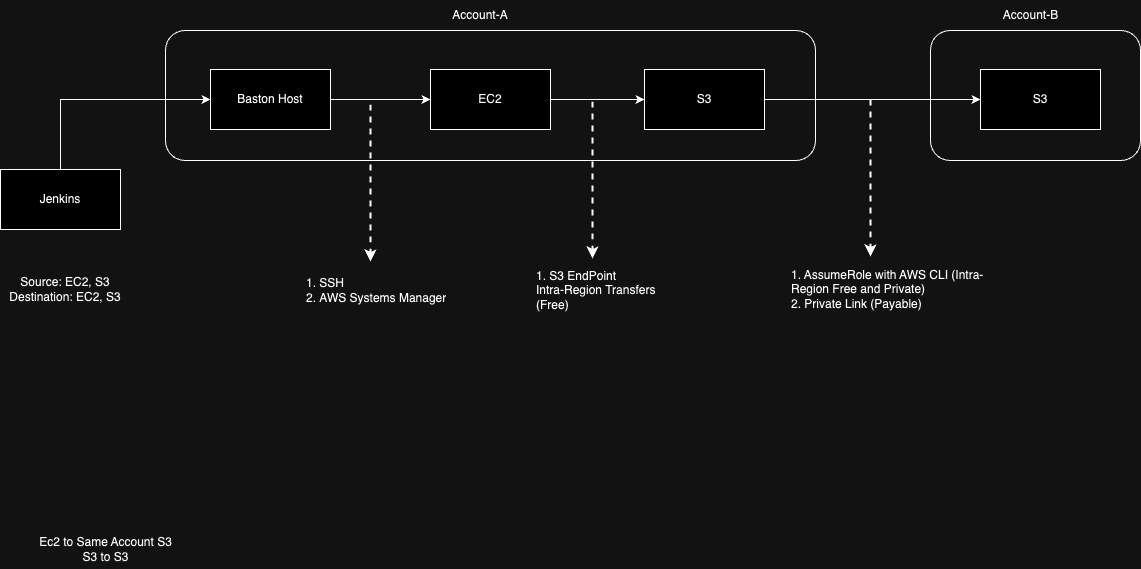

The diagram above was exported from draw.io. Its source (the exported page's mxGraphModel, read from the mxfile embedded in the PNG):
<mxGraphModel dx="2139" dy="792" grid="1" gridSize="10" guides="1" tooltips="1" connect="1" arrows="1" fold="1" page="1" pageScale="1" pageWidth="827" pageHeight="1169" math="0" shadow="0">
  <root>
    <mxCell id="0" />
    <mxCell id="1" parent="0" />
    <mxCell id="XOGWwG1IHcc8FcxE9moC-13" value="" style="rounded=1;whiteSpace=wrap;html=1;fillColor=none;" vertex="1" parent="1">
      <mxGeometry x="900" y="131" width="210" height="130" as="geometry" />
    </mxCell>
    <mxCell id="XOGWwG1IHcc8FcxE9moC-6" value="" style="rounded=1;whiteSpace=wrap;html=1;fillColor=none;" vertex="1" parent="1">
      <mxGeometry x="135" y="131" width="650" height="130" as="geometry" />
    </mxCell>
    <mxCell id="HqkQwBzPNvtc11xBdgsL-1" value="Jenkins" style="rounded=0;whiteSpace=wrap;html=1;" parent="1" vertex="1">
      <mxGeometry x="-30" y="270" width="120" height="60" as="geometry" />
    </mxCell>
    <mxCell id="HqkQwBzPNvtc11xBdgsL-6" value="" style="edgeStyle=orthogonalEdgeStyle;rounded=0;orthogonalLoop=1;jettySize=auto;html=1;" parent="1" source="HqkQwBzPNvtc11xBdgsL-2" target="HqkQwBzPNvtc11xBdgsL-5" edge="1">
      <mxGeometry relative="1" as="geometry" />
    </mxCell>
    <mxCell id="HqkQwBzPNvtc11xBdgsL-2" value="EC2" style="rounded=0;whiteSpace=wrap;html=1;" parent="1" vertex="1">
      <mxGeometry x="400" y="170" width="120" height="60" as="geometry" />
    </mxCell>
    <mxCell id="HqkQwBzPNvtc11xBdgsL-3" value="Source: EC2, S3&lt;div&gt;Destination: EC2, S3&lt;/div&gt;" style="text;html=1;align=center;verticalAlign=middle;whiteSpace=wrap;rounded=0;" parent="1" vertex="1">
      <mxGeometry x="-30" y="350" width="130" height="80" as="geometry" />
    </mxCell>
    <mxCell id="HqkQwBzPNvtc11xBdgsL-8" value="" style="edgeStyle=orthogonalEdgeStyle;rounded=0;orthogonalLoop=1;jettySize=auto;html=1;" parent="1" source="HqkQwBzPNvtc11xBdgsL-5" target="HqkQwBzPNvtc11xBdgsL-7" edge="1">
      <mxGeometry relative="1" as="geometry" />
    </mxCell>
    <mxCell id="HqkQwBzPNvtc11xBdgsL-5" value="S3" style="rounded=0;whiteSpace=wrap;html=1;" parent="1" vertex="1">
      <mxGeometry x="614" y="170" width="120" height="60" as="geometry" />
    </mxCell>
    <mxCell id="HqkQwBzPNvtc11xBdgsL-7" value="S3" style="rounded=0;whiteSpace=wrap;html=1;" parent="1" vertex="1">
      <mxGeometry x="950" y="170" width="120" height="60" as="geometry" />
    </mxCell>
    <mxCell id="XOGWwG1IHcc8FcxE9moC-5" value="" style="edgeStyle=orthogonalEdgeStyle;rounded=0;orthogonalLoop=1;jettySize=auto;html=1;" edge="1" parent="1" source="XOGWwG1IHcc8FcxE9moC-2" target="HqkQwBzPNvtc11xBdgsL-2">
      <mxGeometry relative="1" as="geometry" />
    </mxCell>
    <mxCell id="XOGWwG1IHcc8FcxE9moC-2" value="Baston Host" style="rounded=0;whiteSpace=wrap;html=1;" vertex="1" parent="1">
      <mxGeometry x="180" y="170" width="120" height="60" as="geometry" />
    </mxCell>
    <mxCell id="XOGWwG1IHcc8FcxE9moC-4" value="" style="endArrow=classic;html=1;rounded=0;exitX=0.5;exitY=0;exitDx=0;exitDy=0;entryX=0;entryY=0.5;entryDx=0;entryDy=0;" edge="1" parent="1" source="HqkQwBzPNvtc11xBdgsL-1" target="XOGWwG1IHcc8FcxE9moC-2">
      <mxGeometry width="50" height="50" relative="1" as="geometry">
        <mxPoint x="20" y="260" as="sourcePoint" />
        <mxPoint x="70" y="210" as="targetPoint" />
        <Array as="points">
          <mxPoint x="30" y="200" />
        </Array>
      </mxGeometry>
    </mxCell>
    <mxCell id="XOGWwG1IHcc8FcxE9moC-7" value="Account-A" style="text;html=1;align=center;verticalAlign=middle;whiteSpace=wrap;rounded=0;" vertex="1" parent="1">
      <mxGeometry x="420" y="101" width="60" height="30" as="geometry" />
    </mxCell>
    <mxCell id="XOGWwG1IHcc8FcxE9moC-15" value="Account-B" style="text;html=1;align=center;verticalAlign=middle;resizable=0;points=[];autosize=1;strokeColor=none;fillColor=none;" vertex="1" parent="1">
      <mxGeometry x="960" y="101" width="80" height="30" as="geometry" />
    </mxCell>
    <mxCell id="XOGWwG1IHcc8FcxE9moC-17" value="Ec2 to Same Account S3&lt;div&gt;S3 to S3&lt;/div&gt;" style="text;html=1;align=center;verticalAlign=middle;resizable=0;points=[];autosize=1;strokeColor=none;fillColor=none;" vertex="1" parent="1">
      <mxGeometry x="-5" y="630" width="160" height="40" as="geometry" />
    </mxCell>
    <mxCell id="XOGWwG1IHcc8FcxE9moC-18" value="" style="endArrow=classic;html=1;rounded=0;strokeColor=default;dashed=1;strokeWidth=2;" edge="1" parent="1">
      <mxGeometry width="50" height="50" relative="1" as="geometry">
        <mxPoint x="340" y="205" as="sourcePoint" />
        <mxPoint x="340" y="362" as="targetPoint" />
      </mxGeometry>
    </mxCell>
    <mxCell id="XOGWwG1IHcc8FcxE9moC-20" value="1. SSH&lt;div&gt;2.&amp;nbsp;&lt;span style=&quot;background-color: initial;&quot;&gt;AWS Systems Manager&lt;/span&gt;&lt;/div&gt;" style="text;strokeColor=none;fillColor=none;align=left;verticalAlign=middle;spacingLeft=4;spacingRight=4;overflow=hidden;points=[[0,0.5],[1,0.5]];portConstraint=eastwest;rotatable=0;whiteSpace=wrap;html=1;" vertex="1" parent="1">
      <mxGeometry x="270" y="356" width="160" height="70" as="geometry" />
    </mxCell>
    <mxCell id="XOGWwG1IHcc8FcxE9moC-21" value="" style="endArrow=classic;html=1;rounded=0;strokeColor=default;dashed=1;strokeWidth=2;" edge="1" parent="1">
      <mxGeometry width="50" height="50" relative="1" as="geometry">
        <mxPoint x="562" y="202" as="sourcePoint" />
        <mxPoint x="562" y="359" as="targetPoint" />
      </mxGeometry>
    </mxCell>
    <mxCell id="XOGWwG1IHcc8FcxE9moC-22" value="1. S3 EndPoint&lt;div&gt;Intra-Region Transfers (Free)&lt;br&gt;&lt;/div&gt;" style="text;strokeColor=none;fillColor=none;align=left;verticalAlign=middle;spacingLeft=4;spacingRight=4;overflow=hidden;points=[[0,0.5],[1,0.5]];portConstraint=eastwest;rotatable=0;whiteSpace=wrap;html=1;" vertex="1" parent="1">
      <mxGeometry x="500" y="366" width="130" height="50" as="geometry" />
    </mxCell>
    <mxCell id="XOGWwG1IHcc8FcxE9moC-23" value="" style="endArrow=classic;html=1;rounded=0;strokeColor=default;dashed=1;strokeWidth=2;" edge="1" parent="1">
      <mxGeometry width="50" height="50" relative="1" as="geometry">
        <mxPoint x="840" y="200" as="sourcePoint" />
        <mxPoint x="840" y="357" as="targetPoint" />
      </mxGeometry>
    </mxCell>
    <mxCell id="XOGWwG1IHcc8FcxE9moC-24" value="1. AssumeRole with AWS CLI&amp;nbsp;(Intra-Region Free and Private)&lt;div&gt;2. Private Link (Payable)&lt;/div&gt;" style="text;strokeColor=none;fillColor=none;align=left;verticalAlign=middle;spacingLeft=4;spacingRight=4;overflow=hidden;points=[[0,0.5],[1,0.5]];portConstraint=eastwest;rotatable=0;whiteSpace=wrap;html=1;" vertex="1" parent="1">
      <mxGeometry x="755" y="328" width="205" height="124" as="geometry" />
    </mxCell>
  </root>
</mxGraphModel>